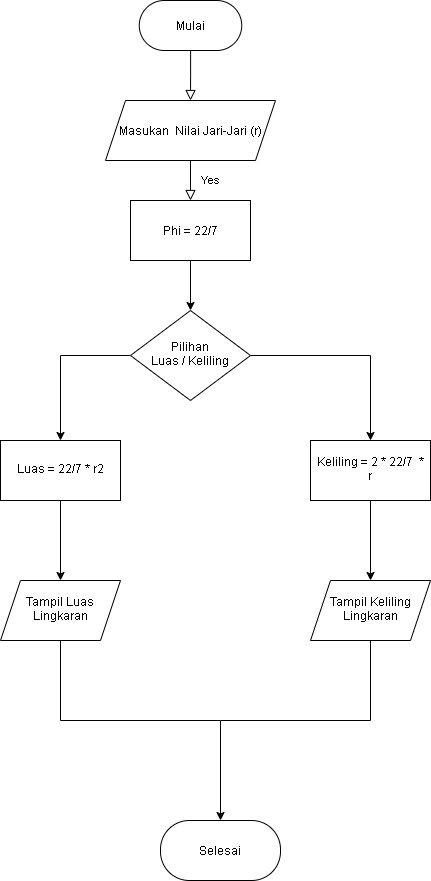

The diagram above was exported from draw.io. Its source (the exported page's mxGraphModel, read from the mxfile embedded in the PNG):
<mxGraphModel dx="1108" dy="450" grid="1" gridSize="10" guides="1" tooltips="1" connect="1" arrows="1" fold="1" page="1" pageScale="1" pageWidth="827" pageHeight="1169" math="0" shadow="0">
  <root>
    <mxCell id="WIyWlLk6GJQsqaUBKTNV-0" />
    <mxCell id="WIyWlLk6GJQsqaUBKTNV-1" parent="WIyWlLk6GJQsqaUBKTNV-0" />
    <mxCell id="WIyWlLk6GJQsqaUBKTNV-2" value="" style="rounded=0;html=1;jettySize=auto;orthogonalLoop=1;fontSize=11;endArrow=block;endFill=0;endSize=8;strokeWidth=1;shadow=0;labelBackgroundColor=none;edgeStyle=orthogonalEdgeStyle;" parent="WIyWlLk6GJQsqaUBKTNV-1" source="WIyWlLk6GJQsqaUBKTNV-3" edge="1">
      <mxGeometry relative="1" as="geometry">
        <mxPoint x="220" y="130" as="targetPoint" />
      </mxGeometry>
    </mxCell>
    <mxCell id="WIyWlLk6GJQsqaUBKTNV-3" value="Mulai" style="rounded=1;whiteSpace=wrap;html=1;fontSize=12;glass=0;strokeWidth=1;shadow=0;arcSize=50;" parent="WIyWlLk6GJQsqaUBKTNV-1" vertex="1">
      <mxGeometry x="168.75" y="30" width="102.5" height="50" as="geometry" />
    </mxCell>
    <mxCell id="WIyWlLk6GJQsqaUBKTNV-4" value="Yes" style="rounded=0;html=1;jettySize=auto;orthogonalLoop=1;fontSize=11;endArrow=block;endFill=0;endSize=8;strokeWidth=1;shadow=0;labelBackgroundColor=none;edgeStyle=orthogonalEdgeStyle;exitX=0.5;exitY=1;exitDx=0;exitDy=0;" parent="WIyWlLk6GJQsqaUBKTNV-1" source="CDVdSjhWrZp2vpQ8VXSs-0" target="CDVdSjhWrZp2vpQ8VXSs-5" edge="1">
      <mxGeometry y="20" relative="1" as="geometry">
        <mxPoint as="offset" />
        <mxPoint x="220" y="240" as="sourcePoint" />
        <mxPoint x="220" y="250" as="targetPoint" />
        <Array as="points">
          <mxPoint x="220" y="231" />
        </Array>
      </mxGeometry>
    </mxCell>
    <mxCell id="CDVdSjhWrZp2vpQ8VXSs-2" value="" style="edgeStyle=orthogonalEdgeStyle;rounded=0;orthogonalLoop=1;jettySize=auto;html=1;" edge="1" parent="WIyWlLk6GJQsqaUBKTNV-1" source="WIyWlLk6GJQsqaUBKTNV-10" target="CDVdSjhWrZp2vpQ8VXSs-1">
      <mxGeometry relative="1" as="geometry" />
    </mxCell>
    <mxCell id="CDVdSjhWrZp2vpQ8VXSs-4" value="" style="edgeStyle=orthogonalEdgeStyle;rounded=0;orthogonalLoop=1;jettySize=auto;html=1;" edge="1" parent="WIyWlLk6GJQsqaUBKTNV-1" source="WIyWlLk6GJQsqaUBKTNV-10" target="CDVdSjhWrZp2vpQ8VXSs-3">
      <mxGeometry relative="1" as="geometry" />
    </mxCell>
    <mxCell id="WIyWlLk6GJQsqaUBKTNV-10" value="Pilihan&lt;br&gt;Luas / Keliling" style="rhombus;whiteSpace=wrap;html=1;shadow=0;fontFamily=Helvetica;fontSize=12;align=center;strokeWidth=1;spacing=6;spacingTop=-4;" parent="WIyWlLk6GJQsqaUBKTNV-1" vertex="1">
      <mxGeometry x="160" y="340" width="120" height="90" as="geometry" />
    </mxCell>
    <mxCell id="CDVdSjhWrZp2vpQ8VXSs-0" value="Masukan&amp;nbsp; Nilai Jari-Jari (r)" style="shape=parallelogram;perimeter=parallelogramPerimeter;whiteSpace=wrap;html=1;fixedSize=1;" vertex="1" parent="WIyWlLk6GJQsqaUBKTNV-1">
      <mxGeometry x="135" y="130" width="170" height="60" as="geometry" />
    </mxCell>
    <mxCell id="CDVdSjhWrZp2vpQ8VXSs-8" value="" style="edgeStyle=orthogonalEdgeStyle;rounded=0;orthogonalLoop=1;jettySize=auto;html=1;" edge="1" parent="WIyWlLk6GJQsqaUBKTNV-1" source="CDVdSjhWrZp2vpQ8VXSs-1" target="CDVdSjhWrZp2vpQ8VXSs-7">
      <mxGeometry relative="1" as="geometry" />
    </mxCell>
    <mxCell id="CDVdSjhWrZp2vpQ8VXSs-1" value="Luas = 22/7 * r2" style="whiteSpace=wrap;html=1;shadow=0;strokeWidth=1;spacing=6;spacingTop=-4;" vertex="1" parent="WIyWlLk6GJQsqaUBKTNV-1">
      <mxGeometry x="30" y="470" width="120" height="60" as="geometry" />
    </mxCell>
    <mxCell id="CDVdSjhWrZp2vpQ8VXSs-10" value="" style="edgeStyle=orthogonalEdgeStyle;rounded=0;orthogonalLoop=1;jettySize=auto;html=1;" edge="1" parent="WIyWlLk6GJQsqaUBKTNV-1" source="CDVdSjhWrZp2vpQ8VXSs-3" target="CDVdSjhWrZp2vpQ8VXSs-9">
      <mxGeometry relative="1" as="geometry" />
    </mxCell>
    <mxCell id="CDVdSjhWrZp2vpQ8VXSs-3" value="Keliling = 2 * 22/7&amp;nbsp; * r" style="whiteSpace=wrap;html=1;shadow=0;strokeWidth=1;spacing=6;spacingTop=-4;" vertex="1" parent="WIyWlLk6GJQsqaUBKTNV-1">
      <mxGeometry x="340" y="470" width="120" height="60" as="geometry" />
    </mxCell>
    <mxCell id="CDVdSjhWrZp2vpQ8VXSs-6" value="" style="edgeStyle=orthogonalEdgeStyle;rounded=0;orthogonalLoop=1;jettySize=auto;html=1;" edge="1" parent="WIyWlLk6GJQsqaUBKTNV-1" source="CDVdSjhWrZp2vpQ8VXSs-5" target="WIyWlLk6GJQsqaUBKTNV-10">
      <mxGeometry relative="1" as="geometry" />
    </mxCell>
    <mxCell id="CDVdSjhWrZp2vpQ8VXSs-5" value="Phi = 22/7" style="rounded=0;whiteSpace=wrap;html=1;" vertex="1" parent="WIyWlLk6GJQsqaUBKTNV-1">
      <mxGeometry x="160" y="230" width="120" height="60" as="geometry" />
    </mxCell>
    <mxCell id="CDVdSjhWrZp2vpQ8VXSs-7" value="Tampil Luas Lingkaran" style="shape=parallelogram;perimeter=parallelogramPerimeter;whiteSpace=wrap;html=1;fixedSize=1;shadow=0;strokeWidth=1;spacing=6;spacingTop=-4;" vertex="1" parent="WIyWlLk6GJQsqaUBKTNV-1">
      <mxGeometry x="30" y="610" width="120" height="60" as="geometry" />
    </mxCell>
    <mxCell id="CDVdSjhWrZp2vpQ8VXSs-14" value="" style="edgeStyle=orthogonalEdgeStyle;rounded=0;orthogonalLoop=1;jettySize=auto;html=1;" edge="1" parent="WIyWlLk6GJQsqaUBKTNV-1" source="CDVdSjhWrZp2vpQ8VXSs-9">
      <mxGeometry relative="1" as="geometry">
        <mxPoint x="250" y="850" as="targetPoint" />
        <Array as="points">
          <mxPoint x="400" y="750" />
          <mxPoint x="250" y="750" />
        </Array>
      </mxGeometry>
    </mxCell>
    <mxCell id="CDVdSjhWrZp2vpQ8VXSs-9" value="Tampil Keliling Lingkaran" style="shape=parallelogram;perimeter=parallelogramPerimeter;whiteSpace=wrap;html=1;fixedSize=1;shadow=0;strokeWidth=1;spacing=6;spacingTop=-4;" vertex="1" parent="WIyWlLk6GJQsqaUBKTNV-1">
      <mxGeometry x="340" y="610" width="120" height="60" as="geometry" />
    </mxCell>
    <mxCell id="CDVdSjhWrZp2vpQ8VXSs-15" value="" style="endArrow=none;html=1;rounded=0;entryX=0.5;entryY=1;entryDx=0;entryDy=0;" edge="1" parent="WIyWlLk6GJQsqaUBKTNV-1" target="CDVdSjhWrZp2vpQ8VXSs-7">
      <mxGeometry width="50" height="50" relative="1" as="geometry">
        <mxPoint x="250" y="750" as="sourcePoint" />
        <mxPoint x="100" y="670" as="targetPoint" />
        <Array as="points">
          <mxPoint x="90" y="750" />
        </Array>
      </mxGeometry>
    </mxCell>
    <mxCell id="CDVdSjhWrZp2vpQ8VXSs-16" value="Selesai" style="rounded=1;whiteSpace=wrap;html=1;arcSize=48;" vertex="1" parent="WIyWlLk6GJQsqaUBKTNV-1">
      <mxGeometry x="190" y="850" width="120" height="60" as="geometry" />
    </mxCell>
  </root>
</mxGraphModel>